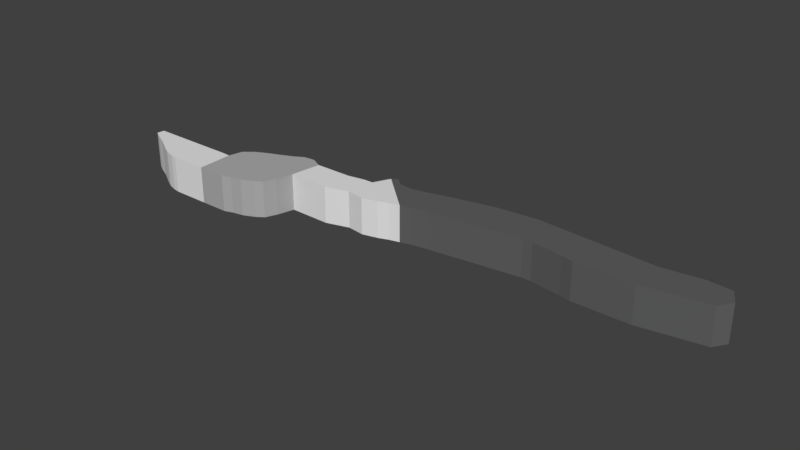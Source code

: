 # Source: PlierHandle.blend  (saved by Blender 2.79.0; exported with 4.5.12 LTS)
import bpy
from mathutils import Matrix  # noqa: F401  (used for matrix-valued properties, if any)

bpy.ops.wm.read_factory_settings(use_empty=True)
scene = bpy.context.scene
scene.name = 'Scene'

# ---- collections
col_collection_1 = bpy.data.collections.new('Collection 1'); scene.collection.children.link(col_collection_1)

# ---- materials (node trees are filled in below, after node groups)
mat_main = bpy.data.materials.new('Main')
mat_main.alpha_threshold = 0.0
mat_main.use_transparent_shadow = False
mat_main.roughness = 0.5
mat_handle = bpy.data.materials.new('Handle')
mat_handle.alpha_threshold = 0.0
mat_handle.use_transparent_shadow = False
mat_handle.diffuse_color = (0.1193, 0.1193, 0.1193, 1.0)
mat_handle.roughness = 0.5
mat_hingejoint = bpy.data.materials.new('HingeJoint')
mat_hingejoint.alpha_threshold = 0.0
mat_hingejoint.use_transparent_shadow = False
mat_hingejoint.diffuse_color = (0.42, 0.42, 0.42, 1.0)
mat_hingejoint.roughness = 0.5

# ---- material node trees

# ---- world
world_world = bpy.data.worlds.new('World'); scene.world = world_world
world_world.color = (0.05088, 0.05088, 0.05088)
world_world.use_sun_shadow = False
world_world.sun_shadow_jitter_overblur = 0.0
world_world.cycles.sampling_method = 'MANUAL'

# ---- meshes
me_cube_001 = bpy.data.meshes.new('Cube.001')
me_cube_001.from_pydata([(-7.643, -0.5315, -1.0), (-7.643, -0.5315, 1.0), (-7.605, -0.1121, -1.0), (-7.605, -0.1121, 1.0), (20.86, 1.586, -1.0), (20.86, 1.586, 1.0), (24.23, 2.153, -1.0), (24.23, 2.153, 1.0), (-7.379, -0.1121, -1.0), (-7.379, -0.1121, 1.0), (-7.191, -0.7949, -1.0), (-7.191, -0.7949, 1.0), (-6.864, -0.1121, 1.0), (-6.349, -0.1121, 1.0), (-5.834, -0.1121, 1.0), (-5.319, -0.1121, 1.0), (-4.804, -0.1121, 1.0), (-4.289, -0.1121, 1.0), (-3.775, -0.1121, 1.0), (-3.26, -0.1121, 1.0), (-2.745, -0.1121, 1.0), (-2.285, -0.1399, 1.0), (-2.104, 0.6374, 1.0), (-1.561, 1.082, 1.0), (-0.935, 1.387, 1.0), (-0.3091, 1.637, 1.0), (0.4557, 1.97, 1.0), (0.915, 2.248, 1.0), (1.402, 2.303, 1.0), (1.584, 2.303, 1.0), (2.204, 1.987, 1.0), (2.719, 1.987, 1.0), (3.234, 1.987, 1.0), (3.749, 1.987, 1.0), (4.264, 1.987, 1.0), (5.212, 2.153, 1.0), (5.727, 2.153, 1.0), (6.175, 3.086, 1.0), (6.49, 3.286, 1.0), (6.972, 2.886, 1.0), (7.786, 2.819, 1.0), (8.634, 3.019, 1.0), (9.682, 3.286, 1.0), (12.16, 3.819, 1.0), (14.41, 4.019, 1.0), (17.62, 3.786, 1.0), (20.84, 3.552, 1.0), (22.98, 3.819, 1.0), (24.26, 3.719, 1.0), (24.71, 2.853, 1.0), (-6.488, -1.134, -1.0), (-6.008, -1.423, -1.0), (-5.727, -1.593, -1.0), (-5.18, -1.89, -1.0), (-4.638, -2.057, -1.0), (-4.289, -2.112, -1.0), (-3.775, -2.112, -1.0), (-3.26, -2.112, -1.0), (-2.745, -2.112, -1.0), (-2.23, -2.112, -1.0), (-1.715, -2.112, -1.0), (-1.2, -2.112, -1.0), (-0.6852, -2.112, -1.0), (-0.1703, -1.946, -1.0), (0.4279, -1.835, -1.0), (1.054, -1.557, -1.0), (1.458, -1.279, -1.0), (1.723, -0.6408, -1.0), (1.971, 0.292, -1.0), (4.252, 0.2531, -1.0), (5.533, 0.6196, -1.0), (6.481, 0.4863, -1.0), (7.329, 0.6862, -1.0), (7.872, 0.8849, -1.0), (8.207, 0.977, -1.0), (8.449, 1.029, -1.0), (8.756, 1.109, -1.0), (9.081, 1.189, -1.0), (9.891, 1.323, -1.0), (14.93, 1.952, -1.0), (15.45, 1.952, -1.0), (17.13, 1.719, -1.0), (17.77, 1.586, -1.0), (18.29, 1.586, -1.0), (18.8, 1.586, -1.0), (19.32, 1.586, -1.0), (19.83, 1.586, -1.0), (20.35, 1.586, -1.0), (24.71, 2.853, -1.0), (24.26, 3.719, -1.0), (22.98, 3.819, -1.0), (20.84, 3.552, -1.0), (17.62, 3.786, -1.0), (14.41, 4.019, -1.0), (12.16, 3.819, -1.0), (9.682, 3.286, -1.0), (8.634, 3.019, -1.0), (7.786, 2.819, -1.0), (6.972, 2.886, -1.0), (6.49, 3.286, -1.0), (6.175, 3.086, -1.0), (5.727, 2.153, -1.0), (5.212, 2.153, -1.0), (4.264, 1.987, -1.0), (3.749, 1.987, -1.0), (3.234, 1.987, -1.0), (2.719, 1.987, -1.0), (2.204, 1.987, -1.0), (1.584, 2.303, -1.0), (1.402, 2.303, -1.0), (0.915, 2.248, -1.0), (0.4557, 1.97, -1.0), (-0.3091, 1.637, -1.0), (-0.935, 1.387, -1.0), (-1.561, 1.082, -1.0), (-2.104, 0.6374, -1.0), (-2.285, -0.1399, -1.0), (-2.745, -0.1121, -1.0), (-3.26, -0.1121, -1.0), (-3.775, -0.1121, -1.0), (-4.289, -0.1121, -1.0), (-4.804, -0.1121, -1.0), (-5.319, -0.1121, -1.0), (-5.834, -0.1121, -1.0), (-6.349, -0.1121, -1.0), (-6.864, -0.1121, -1.0), (20.35, 1.586, 1.0), (19.83, 1.586, 1.0), (19.32, 1.586, 1.0), (18.8, 1.586, 1.0), (18.29, 1.586, 1.0), (17.77, 1.586, 1.0), (17.13, 1.719, 1.0), (15.45, 1.952, 1.0), (14.93, 1.952, 1.0), (9.891, 1.323, 1.0), (9.081, 1.189, 1.0), (8.756, 1.109, 1.0), (8.449, 1.029, 1.0), (8.207, 0.977, 1.0), (7.872, 0.8849, 1.0), (7.329, 0.6862, 1.0), (6.481, 0.4863, 1.0), (5.533, 0.6196, 1.0), (4.252, 0.2531, 1.0), (1.971, 0.292, 1.0), (1.723, -0.6408, 1.0), (1.458, -1.279, 1.0), (1.054, -1.557, 1.0), (0.4279, -1.835, 1.0), (-0.1703, -1.946, 1.0), (-0.6852, -2.112, 1.0), (-1.2, -2.112, 1.0), (-1.715, -2.112, 1.0), (-2.23, -2.112, 1.0), (-2.745, -2.112, 1.0), (-3.26, -2.112, 1.0), (-3.775, -2.112, 1.0), (-4.289, -2.112, 1.0), (-4.638, -2.057, 1.0), (-5.18, -1.89, 1.0), (-5.727, -1.593, 1.0), (-6.008, -1.423, 1.0), (-6.488, -1.134, 1.0)], [], [(0, 1, 3, 2), (88, 49, 7, 6), (6, 7, 5, 4), (10, 11, 1, 0), (88, 6, 4, 87), (9, 3, 1, 11), (12, 9, 11, 163), (2, 8, 10, 0), (50, 163, 11, 10), (2, 3, 9, 8), (4, 5, 126, 87), (87, 126, 127, 86), (86, 127, 128, 85), (85, 128, 129, 84), (84, 129, 130, 83), (83, 130, 131, 82), (82, 131, 132, 81), (81, 132, 133, 80), (80, 133, 134, 79), (79, 134, 135, 78), (78, 135, 136, 77), (77, 136, 137, 76), (76, 137, 138, 75), (75, 138, 139, 74), (74, 139, 140, 73), (73, 140, 141, 72), (72, 141, 142, 71), (71, 142, 143, 70), (70, 143, 144, 69), (69, 144, 145, 68), (68, 145, 146, 67), (67, 146, 147, 66), (66, 147, 148, 65), (65, 148, 149, 64), (64, 149, 150, 63), (63, 150, 151, 62), (62, 151, 152, 61), (61, 152, 153, 60), (60, 153, 154, 59), (59, 154, 155, 58), (58, 155, 156, 57), (57, 156, 157, 56), (56, 157, 158, 55), (55, 158, 159, 54), (54, 159, 160, 53), (53, 160, 161, 52), (52, 161, 162, 51), (51, 162, 163, 50), (7, 49, 126, 5), (49, 48, 127, 126), (48, 47, 128, 127), (47, 46, 129, 128), (46, 45, 130, 129), (45, 44, 131, 130), (44, 43, 132, 131), (43, 42, 133, 132), (42, 41, 134, 133), (41, 40, 135, 134), (40, 39, 136, 135), (39, 38, 137, 136), (38, 37, 138, 137), (37, 36, 139, 138), (36, 35, 140, 139), (35, 34, 141, 140), (34, 33, 142, 141), (33, 32, 143, 142), (32, 31, 144, 143), (31, 30, 145, 144), (30, 29, 146, 145), (29, 28, 147, 146), (28, 27, 148, 147), (27, 26, 149, 148), (26, 25, 150, 149), (25, 24, 151, 150), (24, 23, 152, 151), (23, 22, 153, 152), (22, 21, 154, 153), (21, 20, 155, 154), (20, 19, 156, 155), (19, 18, 157, 156), (18, 17, 158, 157), (17, 16, 159, 158), (16, 15, 160, 159), (15, 14, 161, 160), (14, 13, 162, 161), (13, 12, 163, 162), (8, 125, 50, 10), (125, 124, 51, 50), (124, 123, 52, 51), (123, 122, 53, 52), (122, 121, 54, 53), (121, 120, 55, 54), (120, 119, 56, 55), (119, 118, 57, 56), (118, 117, 58, 57), (117, 116, 59, 58), (116, 115, 60, 59), (115, 114, 61, 60), (114, 113, 62, 61), (113, 112, 63, 62), (112, 111, 64, 63), (111, 110, 65, 64), (110, 109, 66, 65), (109, 108, 67, 66), (108, 107, 68, 67), (107, 106, 69, 68), (106, 105, 70, 69), (105, 104, 71, 70), (104, 103, 72, 71), (103, 102, 73, 72), (102, 101, 74, 73), (101, 100, 75, 74), (100, 99, 76, 75), (99, 98, 77, 76), (98, 97, 78, 77), (97, 96, 79, 78), (96, 95, 80, 79), (95, 94, 81, 80), (94, 93, 82, 81), (93, 92, 83, 82), (92, 91, 84, 83), (91, 90, 85, 84), (90, 89, 86, 85), (89, 88, 87, 86), (8, 9, 12, 125), (125, 12, 13, 124), (124, 13, 14, 123), (123, 14, 15, 122), (122, 15, 16, 121), (121, 16, 17, 120), (120, 17, 18, 119), (119, 18, 19, 118), (118, 19, 20, 117), (117, 20, 21, 116), (116, 21, 22, 115), (115, 22, 23, 114), (114, 23, 24, 113), (113, 24, 25, 112), (112, 25, 26, 111), (111, 26, 27, 110), (110, 27, 28, 109), (109, 28, 29, 108), (108, 29, 30, 107), (107, 30, 31, 106), (106, 31, 32, 105), (105, 32, 33, 104), (104, 33, 34, 103), (103, 34, 35, 102), (102, 35, 36, 101), (101, 36, 37, 100), (100, 37, 38, 99), (99, 38, 39, 98), (98, 39, 40, 97), (97, 40, 41, 96), (96, 41, 42, 95), (95, 42, 43, 94), (94, 43, 44, 93), (93, 44, 45, 92), (92, 45, 46, 91), (91, 46, 47, 90), (90, 47, 48, 89), (89, 48, 49, 88)])
me_cube_001.polygons.foreach_set('material_index', [0, 1, 1, 0, 1, 0, 0, 0, 0, 0, 1, 1, 1, 1, 1, 1, 1, 1, 1, 1, 1, 1, 1, 0, 0, 0, 0, 0, 0, 0, 2, 2, 2, 2, 2, 2, 2, 2, 2, 0, 0, 0, 0, 0, 0, 0, 0, 0, 1, 1, 1, 1, 1, 1, 1, 1, 1, 1, 1, 1, 1, 0, 0, 0, 0, 0, 0, 0, 2, 2, 2, 2, 2, 2, 2, 2, 2, 0, 0, 0, 0, 0, 0, 0, 0, 0, 0, 0, 0, 0, 0, 0, 0, 0, 0, 0, 2, 2, 2, 2, 2, 2, 2, 2, 2, 0, 0, 0, 0, 0, 0, 0, 1, 1, 1, 1, 1, 1, 1, 1, 1, 1, 1, 1, 0, 0, 0, 0, 0, 0, 0, 0, 0, 0, 2, 0, 2, 2, 2, 2, 2, 2, 2, 0, 0, 0, 0, 0, 0, 0, 1, 1, 1, 1, 1, 1, 1, 1, 1, 1, 1, 1])
me_cube_001.materials.append(mat_main)
me_cube_001.materials.append(mat_handle)
me_cube_001.materials.append(mat_hingejoint)
me_cube_001.use_remesh_preserve_volume = False
me_cube_001.use_remesh_preserve_attributes = False
me_cube_001.use_mirror_vertex_groups = False
me_cube_001.update()

# ---- objects
ob_cube = bpy.data.objects.new('Cube', me_cube_001)

# ---- transforms, parenting, visibility, modifiers, constraints
ob_cube.location = (-2.604, -0.07434, 0.0)
ob_cube.scale = (0.3063, 0.3063, 0.3063)
ob_cube.lineart.crease_threshold = 0.0

# ---- collection membership
col_collection_1.objects.link(ob_cube)

# ---- scene / render settings (as saved in the file)
scene.frame_start = 1; scene.frame_end = 250; scene.frame_set(1)
scene.render.engine = 'BLENDER_EEVEE_NEXT'
scene.render.resolution_percentage = 50
scene.render.dither_intensity = 0.0
scene.cycles.use_denoising = False
scene.cycles.samples = 128
scene.cycles.sampling_pattern = 'TABULATED_SOBOL'
scene.cycles.use_adaptive_sampling = False
scene.cycles.use_light_tree = False
scene.cycles.blur_glossy = 0.0
scene.cycles.sample_clamp_indirect = 0.0
scene.view_settings.view_transform = 'Standard'
bpy.context.view_layer.update()

# ---- added for rendering (the .blend has no active camera and no usable light): camera, sun
cam_auto = bpy.data.cameras.new('AutoCamera')
cam_auto.lens = 50.0
cam_auto.sensor_width = 36.0
cam_auto.clip_end = 1000.0
ob_auto_camera = bpy.data.objects.new('AutoCamera', cam_auto)
scene.collection.objects.link(ob_auto_camera)
ob_auto_camera.location = (9.36106, -11.0034, 7.48075)
ob_auto_camera.rotation_euler = (1.09748, -7.21219e-08, 0.694738)
scene.camera = ob_auto_camera
light_auto_sun = bpy.data.lights.new('AutoSun', 'SUN')
light_auto_sun.energy = 3.0
light_auto_sun.angle = 0.0523599
ob_auto_sun = bpy.data.objects.new('AutoSun', light_auto_sun)
scene.collection.objects.link(ob_auto_sun)
ob_auto_sun.rotation_euler = (0.872665, 0.174533, 0.523599)
bpy.context.view_layer.update()
